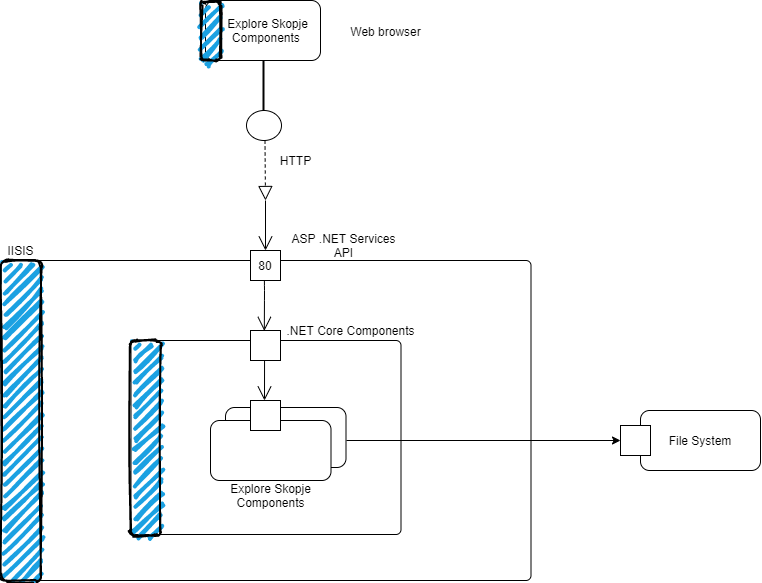

The diagram above was exported from draw.io. Its source (the exported page's mxGraphModel, read from the mxfile embedded in the PNG):
<mxGraphModel dx="2556" dy="980" grid="1" gridSize="10" guides="1" tooltips="1" connect="1" arrows="1" fold="1" page="1" pageScale="1" pageWidth="850" pageHeight="1100" math="0" shadow="0">
  <root>
    <mxCell id="0" />
    <mxCell id="1" parent="0" />
    <mxCell id="YRFWBipfw8sEsXuJSirM-25" value="" style="rounded=1;absoluteArcSize=1;html=1;arcSize=10;" vertex="1" parent="1">
      <mxGeometry x="160.5" y="300" width="530" height="320" as="geometry" />
    </mxCell>
    <mxCell id="YRFWBipfw8sEsXuJSirM-26" value="" style="html=1;shape=mxgraph.er.anchor;whiteSpace=wrap;" vertex="1" parent="YRFWBipfw8sEsXuJSirM-25">
      <mxGeometry width="265" height="320" as="geometry" />
    </mxCell>
    <mxCell id="YRFWBipfw8sEsXuJSirM-27" value="" style="rounded=1;absoluteArcSize=1;html=1;arcSize=10;whiteSpace=wrap;points=[];strokeColor=inherit;fillColor=inherit;" vertex="1" parent="YRFWBipfw8sEsXuJSirM-25">
      <mxGeometry x="130" y="80" width="270" height="194" as="geometry" />
    </mxCell>
    <mxCell id="YRFWBipfw8sEsXuJSirM-30" value="" style="endArrow=open;endFill=1;endSize=12;html=1;entryX=1.005;entryY=0.22;entryDx=0;entryDy=0;entryPerimeter=0;" edge="1" parent="YRFWBipfw8sEsXuJSirM-25">
      <mxGeometry width="160" relative="1" as="geometry">
        <mxPoint x="263.38" y="20" as="sourcePoint" />
        <mxPoint x="263.32500000000005" y="70.39999999999998" as="targetPoint" />
        <Array as="points">
          <mxPoint x="263.5" y="30" />
        </Array>
      </mxGeometry>
    </mxCell>
    <mxCell id="YRFWBipfw8sEsXuJSirM-31" value="" style="whiteSpace=wrap;html=1;aspect=fixed;" vertex="1" parent="YRFWBipfw8sEsXuJSirM-25">
      <mxGeometry x="249.5" y="70" width="30" height="30" as="geometry" />
    </mxCell>
    <mxCell id="YRFWBipfw8sEsXuJSirM-33" value=".NET Core Components" style="text;html=1;align=center;verticalAlign=middle;resizable=0;points=[];autosize=1;" vertex="1" parent="YRFWBipfw8sEsXuJSirM-25">
      <mxGeometry x="279.5" y="60" width="140" height="20" as="geometry" />
    </mxCell>
    <mxCell id="YRFWBipfw8sEsXuJSirM-40" value="" style="rounded=1;whiteSpace=wrap;html=1;" vertex="1" parent="YRFWBipfw8sEsXuJSirM-25">
      <mxGeometry x="224.5" y="147" width="120.5" height="60" as="geometry" />
    </mxCell>
    <mxCell id="YRFWBipfw8sEsXuJSirM-41" value="" style="rounded=1;whiteSpace=wrap;html=1;" vertex="1" parent="YRFWBipfw8sEsXuJSirM-25">
      <mxGeometry x="209.5" y="160" width="120.5" height="60" as="geometry" />
    </mxCell>
    <mxCell id="YRFWBipfw8sEsXuJSirM-36" value="" style="whiteSpace=wrap;html=1;aspect=fixed;" vertex="1" parent="YRFWBipfw8sEsXuJSirM-25">
      <mxGeometry x="249.5" y="140" width="30" height="30" as="geometry" />
    </mxCell>
    <mxCell id="YRFWBipfw8sEsXuJSirM-42" value="" style="endArrow=open;endFill=1;endSize=12;html=1;" edge="1" parent="YRFWBipfw8sEsXuJSirM-25">
      <mxGeometry width="160" relative="1" as="geometry">
        <mxPoint x="263.5500000000001" y="100" as="sourcePoint" />
        <mxPoint x="263.5" y="140" as="targetPoint" />
      </mxGeometry>
    </mxCell>
    <mxCell id="YRFWBipfw8sEsXuJSirM-43" value="Explore Skopje&lt;br&gt;Components" style="text;html=1;align=center;verticalAlign=middle;resizable=0;points=[];autosize=1;" vertex="1" parent="YRFWBipfw8sEsXuJSirM-25">
      <mxGeometry x="219.75" y="220" width="100" height="30" as="geometry" />
    </mxCell>
    <mxCell id="YRFWBipfw8sEsXuJSirM-44" value="" style="rounded=1;whiteSpace=wrap;html=1;strokeWidth=2;fillWeight=4;hachureGap=8;hachureAngle=45;fillColor=#1ba1e2;sketch=1;rotation=90;" vertex="1" parent="YRFWBipfw8sEsXuJSirM-25">
      <mxGeometry x="-140.62" y="140.13" width="320.5" height="40.25" as="geometry" />
    </mxCell>
    <mxCell id="YRFWBipfw8sEsXuJSirM-45" value="" style="rounded=1;whiteSpace=wrap;html=1;strokeWidth=2;fillWeight=4;hachureGap=8;hachureAngle=45;fillColor=#1ba1e2;sketch=1;rotation=90;" vertex="1" parent="YRFWBipfw8sEsXuJSirM-25">
      <mxGeometry x="46.82" y="162.44" width="195.62" height="30" as="geometry" />
    </mxCell>
    <mxCell id="YRFWBipfw8sEsXuJSirM-1" value="&amp;nbsp; &amp;nbsp;Explore Skopje&lt;br&gt;&amp;nbsp; Components" style="rounded=1;whiteSpace=wrap;html=1;" vertex="1" parent="1">
      <mxGeometry x="365" y="40" width="115" height="60" as="geometry" />
    </mxCell>
    <mxCell id="YRFWBipfw8sEsXuJSirM-15" value="" style="rounded=1;whiteSpace=wrap;html=1;strokeWidth=2;fillWeight=4;hachureGap=8;hachureAngle=45;fillColor=#1ba1e2;sketch=1;rotation=90;" vertex="1" parent="1">
      <mxGeometry x="340.63" y="60.63" width="58.75" height="20" as="geometry" />
    </mxCell>
    <mxCell id="YRFWBipfw8sEsXuJSirM-16" value="Web browser" style="text;html=1;align=center;verticalAlign=middle;resizable=0;points=[];autosize=1;" vertex="1" parent="1">
      <mxGeometry x="500" y="61.25" width="90" height="20" as="geometry" />
    </mxCell>
    <mxCell id="YRFWBipfw8sEsXuJSirM-18" value="" style="line;strokeWidth=2;direction=south;html=1;" vertex="1" parent="1">
      <mxGeometry x="418" y="100" width="10" height="50" as="geometry" />
    </mxCell>
    <mxCell id="YRFWBipfw8sEsXuJSirM-20" value="" style="verticalLabelPosition=bottom;verticalAlign=top;html=1;shape=mxgraph.flowchart.on-page_reference;" vertex="1" parent="1">
      <mxGeometry x="406" y="150" width="35" height="30" as="geometry" />
    </mxCell>
    <mxCell id="YRFWBipfw8sEsXuJSirM-21" value="" style="endArrow=block;dashed=1;endFill=0;endSize=12;html=1;exitX=0.5;exitY=1;exitDx=0;exitDy=0;exitPerimeter=0;" edge="1" parent="1">
      <mxGeometry width="160" relative="1" as="geometry">
        <mxPoint x="424.5" y="180" as="sourcePoint" />
        <mxPoint x="425" y="240" as="targetPoint" />
      </mxGeometry>
    </mxCell>
    <mxCell id="YRFWBipfw8sEsXuJSirM-22" value="HTTP" style="text;html=1;align=center;verticalAlign=middle;resizable=0;points=[];autosize=1;" vertex="1" parent="1">
      <mxGeometry x="430" y="190" width="50" height="20" as="geometry" />
    </mxCell>
    <mxCell id="YRFWBipfw8sEsXuJSirM-23" value="" style="endArrow=open;endFill=1;endSize=12;html=1;" edge="1" parent="1">
      <mxGeometry width="160" relative="1" as="geometry">
        <mxPoint x="425" y="240" as="sourcePoint" />
        <mxPoint x="425" y="290" as="targetPoint" />
      </mxGeometry>
    </mxCell>
    <mxCell id="YRFWBipfw8sEsXuJSirM-24" value="80" style="whiteSpace=wrap;html=1;aspect=fixed;" vertex="1" parent="1">
      <mxGeometry x="410" y="290" width="30" height="30" as="geometry" />
    </mxCell>
    <mxCell id="YRFWBipfw8sEsXuJSirM-28" value="IISIS" style="text;html=1;align=center;verticalAlign=middle;resizable=0;points=[];autosize=1;" vertex="1" parent="1">
      <mxGeometry x="160" y="280" width="40" height="20" as="geometry" />
    </mxCell>
    <mxCell id="YRFWBipfw8sEsXuJSirM-29" value="ASP .NET Services&lt;br&gt;API" style="text;html=1;align=center;verticalAlign=middle;resizable=0;points=[];autosize=1;" vertex="1" parent="1">
      <mxGeometry x="443" y="270" width="120" height="30" as="geometry" />
    </mxCell>
    <mxCell id="YRFWBipfw8sEsXuJSirM-60" value="" style="whiteSpace=wrap;html=1;aspect=fixed;" vertex="1" parent="1">
      <mxGeometry x="810" y="465" width="30" height="30" as="geometry" />
    </mxCell>
    <mxCell id="YRFWBipfw8sEsXuJSirM-62" value="" style="endArrow=classic;html=1;entryX=0;entryY=0.5;entryDx=0;entryDy=0;" edge="1" parent="1" target="YRFWBipfw8sEsXuJSirM-65">
      <mxGeometry width="50" height="50" relative="1" as="geometry">
        <mxPoint x="506" y="480" as="sourcePoint" />
        <mxPoint x="710" y="540" as="targetPoint" />
      </mxGeometry>
    </mxCell>
    <mxCell id="YRFWBipfw8sEsXuJSirM-66" value="File System" style="rounded=1;whiteSpace=wrap;html=1;" vertex="1" parent="1">
      <mxGeometry x="800" y="450" width="120" height="60" as="geometry" />
    </mxCell>
    <mxCell id="YRFWBipfw8sEsXuJSirM-65" value="" style="whiteSpace=wrap;html=1;aspect=fixed;" vertex="1" parent="1">
      <mxGeometry x="780" y="465" width="30" height="30" as="geometry" />
    </mxCell>
  </root>
</mxGraphModel>